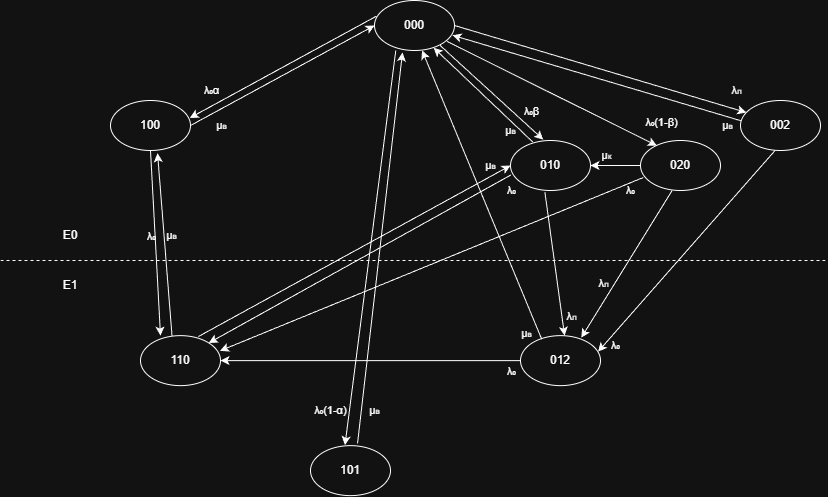

The diagram above was exported from draw.io. Its source (the exported page's mxGraphModel, read from the mxfile embedded in the PNG):
<mxGraphModel dx="1426" dy="795" grid="1" gridSize="10" guides="1" tooltips="1" connect="1" arrows="1" fold="1" page="1" pageScale="1" pageWidth="827" pageHeight="1169" math="0" shadow="0">
  <root>
    <mxCell id="0" />
    <mxCell id="1" parent="0" />
    <mxCell id="cdxS-M1NbGxaLQ-tKY9K-13" parent="1" style="ellipse;whiteSpace=wrap;html=1;" value="000" vertex="1">
      <mxGeometry height="50" width="80" x="374" y="20" as="geometry" />
    </mxCell>
    <mxCell id="cdxS-M1NbGxaLQ-tKY9K-15" parent="1" style="ellipse;whiteSpace=wrap;html=1;" value="100" vertex="1">
      <mxGeometry height="50" width="80" x="110" y="120" as="geometry" />
    </mxCell>
    <mxCell id="cdxS-M1NbGxaLQ-tKY9K-16" parent="1" style="ellipse;whiteSpace=wrap;html=1;" value="01&lt;span style=&quot;background-color: transparent; color: light-dark(rgb(0, 0, 0), rgb(255, 255, 255));&quot;&gt;0&lt;/span&gt;" vertex="1">
      <mxGeometry height="50" width="80" x="510" y="160" as="geometry" />
    </mxCell>
    <mxCell id="cdxS-M1NbGxaLQ-tKY9K-17" parent="1" style="ellipse;whiteSpace=wrap;html=1;" value="101" vertex="1">
      <mxGeometry height="50" width="80" x="310" y="465.13" as="geometry" />
    </mxCell>
    <mxCell id="cdxS-M1NbGxaLQ-tKY9K-18" parent="1" style="ellipse;whiteSpace=wrap;html=1;" value="020" vertex="1">
      <mxGeometry height="50" width="80" x="640" y="160" as="geometry" />
    </mxCell>
    <mxCell id="cdxS-M1NbGxaLQ-tKY9K-20" parent="1" style="ellipse;whiteSpace=wrap;html=1;" value="002" vertex="1">
      <mxGeometry height="50" width="80" x="740" y="120" as="geometry" />
    </mxCell>
    <mxCell id="cdxS-M1NbGxaLQ-tKY9K-21" parent="1" style="ellipse;whiteSpace=wrap;html=1;" value="012" vertex="1">
      <mxGeometry height="50" width="80" x="520" y="355.13" as="geometry" />
    </mxCell>
    <mxCell id="srJffqGDGw885YCpQ9y4-1" parent="1" style="ellipse;whiteSpace=wrap;html=1;" value="110" vertex="1">
      <mxGeometry height="50" width="80" x="140" y="355.13" as="geometry" />
    </mxCell>
    <mxCell id="srJffqGDGw885YCpQ9y4-2" parent="1" style="text;html=1;whiteSpace=wrap;strokeColor=none;fillColor=none;align=center;verticalAlign=middle;rounded=0;" value="Е0" vertex="1">
      <mxGeometry height="30" width="60" x="40" y="240" as="geometry" />
    </mxCell>
    <mxCell id="srJffqGDGw885YCpQ9y4-3" parent="1" style="text;html=1;whiteSpace=wrap;strokeColor=none;fillColor=none;align=center;verticalAlign=middle;rounded=0;" value="Е1" vertex="1">
      <mxGeometry height="30" width="60" x="40" y="290" as="geometry" />
    </mxCell>
    <mxCell id="srJffqGDGw885YCpQ9y4-4" edge="1" parent="1" style="endArrow=none;dashed=1;html=1;rounded=0;" value="">
      <mxGeometry height="50" relative="1" width="50" as="geometry">
        <mxPoint y="280" as="sourcePoint" />
        <mxPoint x="826" y="280" as="targetPoint" />
      </mxGeometry>
    </mxCell>
    <mxCell id="srJffqGDGw885YCpQ9y4-5" edge="1" parent="1" source="cdxS-M1NbGxaLQ-tKY9K-15" style="endArrow=classic;html=1;rounded=0;entryX=0;entryY=0.5;entryDx=0;entryDy=0;exitX=1;exitY=0.5;exitDx=0;exitDy=0;" target="cdxS-M1NbGxaLQ-tKY9K-13" value="">
      <mxGeometry relative="1" as="geometry">
        <mxPoint x="280" y="109.43" as="sourcePoint" />
        <mxPoint x="380" y="109.43" as="targetPoint" />
      </mxGeometry>
    </mxCell>
    <mxCell id="srJffqGDGw885YCpQ9y4-6" connectable="0" parent="srJffqGDGw885YCpQ9y4-5" style="edgeLabel;resizable=0;html=1;;align=center;verticalAlign=middle;labelBackgroundColor=none;" value="µ&lt;font style=&quot;font-size: 8px;&quot;&gt;в&lt;/font&gt;" vertex="1">
      <mxGeometry relative="1" as="geometry">
        <mxPoint x="-62" y="50" as="offset" />
      </mxGeometry>
    </mxCell>
    <mxCell id="srJffqGDGw885YCpQ9y4-8" edge="1" parent="1" source="cdxS-M1NbGxaLQ-tKY9K-13" style="endArrow=classic;html=1;rounded=0;exitX=0.023;exitY=0.314;exitDx=0;exitDy=0;exitPerimeter=0;entryX=0.991;entryY=0.349;entryDx=0;entryDy=0;entryPerimeter=0;" target="cdxS-M1NbGxaLQ-tKY9K-15" value="">
      <mxGeometry relative="1" as="geometry">
        <mxPoint x="292" y="110" as="sourcePoint" />
        <mxPoint x="278" y="30" as="targetPoint" />
      </mxGeometry>
    </mxCell>
    <mxCell id="srJffqGDGw885YCpQ9y4-9" connectable="0" parent="srJffqGDGw885YCpQ9y4-8" style="edgeLabel;resizable=0;html=1;;align=center;verticalAlign=middle;labelBackgroundColor=none;" value="λ&lt;font&gt;₀&lt;/font&gt;α" vertex="1">
      <mxGeometry relative="1" as="geometry">
        <mxPoint x="-72" y="23" as="offset" />
      </mxGeometry>
    </mxCell>
    <mxCell id="srJffqGDGw885YCpQ9y4-22" edge="1" parent="1" source="cdxS-M1NbGxaLQ-tKY9K-13" style="endArrow=classic;html=1;rounded=0;exitX=0.819;exitY=0.898;exitDx=0;exitDy=0;entryX=0.409;entryY=-0.018;entryDx=0;entryDy=0;entryPerimeter=0;exitPerimeter=0;" target="cdxS-M1NbGxaLQ-tKY9K-16" value="">
      <mxGeometry relative="1" as="geometry">
        <mxPoint x="458" y="53" as="sourcePoint" />
        <mxPoint x="374" y="110" as="targetPoint" />
      </mxGeometry>
    </mxCell>
    <mxCell id="srJffqGDGw885YCpQ9y4-23" connectable="0" parent="srJffqGDGw885YCpQ9y4-22" style="edgeLabel;resizable=0;html=1;;align=center;verticalAlign=middle;labelBackgroundColor=none;" value="λ₀β" vertex="1">
      <mxGeometry relative="1" as="geometry">
        <mxPoint x="39" y="18" as="offset" />
      </mxGeometry>
    </mxCell>
    <mxCell id="srJffqGDGw885YCpQ9y4-24" edge="1" parent="1" source="cdxS-M1NbGxaLQ-tKY9K-16" style="endArrow=classic;html=1;rounded=0;exitX=0.43;exitY=1.034;exitDx=0;exitDy=0;entryX=0.551;entryY=0;entryDx=0;entryDy=0;entryPerimeter=0;exitPerimeter=0;" target="cdxS-M1NbGxaLQ-tKY9K-21" value="">
      <mxGeometry relative="1" as="geometry">
        <mxPoint x="480" y="190" as="sourcePoint" />
        <mxPoint x="440" y="230" as="targetPoint" />
      </mxGeometry>
    </mxCell>
    <mxCell id="srJffqGDGw885YCpQ9y4-25" connectable="0" parent="srJffqGDGw885YCpQ9y4-24" style="edgeLabel;resizable=0;html=1;;align=center;verticalAlign=middle;labelBackgroundColor=none;" value="λ&lt;font style=&quot;font-size: 8px;&quot;&gt;л&lt;/font&gt;" vertex="1">
      <mxGeometry relative="1" as="geometry">
        <mxPoint x="16" y="52" as="offset" />
      </mxGeometry>
    </mxCell>
    <mxCell id="srJffqGDGw885YCpQ9y4-26" edge="1" parent="1" source="cdxS-M1NbGxaLQ-tKY9K-16" style="endArrow=classic;html=1;rounded=0;exitX=0.278;exitY=0.03;exitDx=0;exitDy=0;entryX=0.74;entryY=0.946;entryDx=0;entryDy=0;entryPerimeter=0;exitPerimeter=0;" target="cdxS-M1NbGxaLQ-tKY9K-13" value="">
      <mxGeometry relative="1" as="geometry">
        <mxPoint x="322" y="124" as="sourcePoint" />
        <mxPoint x="400" y="70" as="targetPoint" />
      </mxGeometry>
    </mxCell>
    <mxCell id="srJffqGDGw885YCpQ9y4-27" connectable="0" parent="srJffqGDGw885YCpQ9y4-26" style="edgeLabel;resizable=0;html=1;;align=center;verticalAlign=middle;labelBackgroundColor=none;" value="µ&lt;font style=&quot;font-size: 8px;&quot;&gt;в&lt;/font&gt;" vertex="1">
      <mxGeometry relative="1" as="geometry">
        <mxPoint x="27" y="35" as="offset" />
      </mxGeometry>
    </mxCell>
    <mxCell id="srJffqGDGw885YCpQ9y4-28" edge="1" parent="1" source="cdxS-M1NbGxaLQ-tKY9K-13" style="endArrow=classic;html=1;rounded=0;exitX=0.906;exitY=0.819;exitDx=0;exitDy=0;entryX=0.204;entryY=0.102;entryDx=0;entryDy=0;entryPerimeter=0;exitPerimeter=0;" target="cdxS-M1NbGxaLQ-tKY9K-18" value="">
      <mxGeometry relative="1" as="geometry">
        <mxPoint x="439.9958004376732" y="65.3899792237936" as="sourcePoint" />
        <mxPoint x="649.4780292105451" y="170.00360433757965" as="targetPoint" />
      </mxGeometry>
    </mxCell>
    <mxCell id="srJffqGDGw885YCpQ9y4-29" connectable="0" parent="srJffqGDGw885YCpQ9y4-28" style="edgeLabel;resizable=0;html=1;;align=center;verticalAlign=middle;labelBackgroundColor=none;" value="λ₀(1-β)" vertex="1">
      <mxGeometry relative="1" as="geometry">
        <mxPoint x="109" y="29" as="offset" />
      </mxGeometry>
    </mxCell>
    <mxCell id="srJffqGDGw885YCpQ9y4-30" edge="1" parent="1" source="cdxS-M1NbGxaLQ-tKY9K-18" style="endArrow=classic;html=1;rounded=0;exitX=0;exitY=0.5;exitDx=0;exitDy=0;entryX=1;entryY=0.5;entryDx=0;entryDy=0;" target="cdxS-M1NbGxaLQ-tKY9K-16" value="">
      <mxGeometry relative="1" as="geometry">
        <mxPoint x="440" y="179" as="sourcePoint" />
        <mxPoint x="481" y="140" as="targetPoint" />
      </mxGeometry>
    </mxCell>
    <mxCell id="srJffqGDGw885YCpQ9y4-31" connectable="0" parent="srJffqGDGw885YCpQ9y4-30" style="edgeLabel;resizable=0;html=1;;align=center;verticalAlign=middle;labelBackgroundColor=none;" value="µ&lt;font style=&quot;font-size: 8px;&quot;&gt;к&lt;/font&gt;" vertex="1">
      <mxGeometry relative="1" as="geometry">
        <mxPoint x="-10" y="-11" as="offset" />
      </mxGeometry>
    </mxCell>
    <mxCell id="srJffqGDGw885YCpQ9y4-32" edge="1" parent="1" source="cdxS-M1NbGxaLQ-tKY9K-13" style="endArrow=classic;html=1;rounded=0;exitX=1;exitY=0.5;exitDx=0;exitDy=0;entryX=0.073;entryY=0.24;entryDx=0;entryDy=0;entryPerimeter=0;" target="cdxS-M1NbGxaLQ-tKY9K-20" value="">
      <mxGeometry relative="1" as="geometry">
        <mxPoint x="510" y="60" as="sourcePoint" />
        <mxPoint x="538" y="107" as="targetPoint" />
      </mxGeometry>
    </mxCell>
    <mxCell id="srJffqGDGw885YCpQ9y4-33" connectable="0" parent="srJffqGDGw885YCpQ9y4-32" style="edgeLabel;resizable=0;html=1;;align=center;verticalAlign=middle;labelBackgroundColor=none;" value="λ&lt;font style=&quot;font-size: 8px;&quot;&gt;л&lt;/font&gt;" vertex="1">
      <mxGeometry relative="1" as="geometry">
        <mxPoint x="136" y="21" as="offset" />
      </mxGeometry>
    </mxCell>
    <mxCell id="srJffqGDGw885YCpQ9y4-36" edge="1" parent="1" source="cdxS-M1NbGxaLQ-tKY9K-20" style="endArrow=classic;html=1;rounded=0;exitX=0.01;exitY=0.407;exitDx=0;exitDy=0;entryX=0.975;entryY=0.696;entryDx=0;entryDy=0;entryPerimeter=0;exitPerimeter=0;" target="cdxS-M1NbGxaLQ-tKY9K-13" value="">
      <mxGeometry relative="1" as="geometry">
        <mxPoint x="530" y="149" as="sourcePoint" />
        <mxPoint x="571" y="110" as="targetPoint" />
      </mxGeometry>
    </mxCell>
    <mxCell id="srJffqGDGw885YCpQ9y4-37" connectable="0" parent="srJffqGDGw885YCpQ9y4-36" style="edgeLabel;resizable=0;html=1;;align=center;verticalAlign=middle;labelBackgroundColor=none;" value="µ&lt;font style=&quot;font-size: 8px;&quot;&gt;в&lt;/font&gt;" vertex="1">
      <mxGeometry relative="1" as="geometry">
        <mxPoint x="130" y="47" as="offset" />
      </mxGeometry>
    </mxCell>
    <mxCell id="srJffqGDGw885YCpQ9y4-40" edge="1" parent="1" source="srJffqGDGw885YCpQ9y4-1" style="endArrow=classic;html=1;rounded=0;entryX=0.588;entryY=1.054;entryDx=0;entryDy=0;entryPerimeter=0;exitX=0.394;exitY=0.006;exitDx=0;exitDy=0;exitPerimeter=0;" target="cdxS-M1NbGxaLQ-tKY9K-15" value="">
      <mxGeometry relative="1" as="geometry">
        <mxPoint x="230" y="210" as="sourcePoint" />
        <mxPoint x="338" y="223" as="targetPoint" />
      </mxGeometry>
    </mxCell>
    <mxCell id="srJffqGDGw885YCpQ9y4-41" connectable="0" parent="srJffqGDGw885YCpQ9y4-40" style="edgeLabel;resizable=0;html=1;;align=center;verticalAlign=middle;labelBackgroundColor=none;" value="µ&lt;font style=&quot;font-size: 8px;&quot;&gt;в&lt;/font&gt;" vertex="1">
      <mxGeometry relative="1" as="geometry">
        <mxPoint x="6" y="-9" as="offset" />
      </mxGeometry>
    </mxCell>
    <mxCell id="srJffqGDGw885YCpQ9y4-42" edge="1" parent="1" source="cdxS-M1NbGxaLQ-tKY9K-21" style="endArrow=classic;html=1;rounded=0;exitX=0.265;exitY=0.071;exitDx=0;exitDy=0;entryX=0.595;entryY=1;entryDx=0;entryDy=0;exitPerimeter=0;entryPerimeter=0;" target="cdxS-M1NbGxaLQ-tKY9K-13" value="">
      <mxGeometry relative="1" as="geometry">
        <mxPoint x="415" y="229" as="sourcePoint" />
        <mxPoint x="350" y="180" as="targetPoint" />
      </mxGeometry>
    </mxCell>
    <mxCell id="srJffqGDGw885YCpQ9y4-43" connectable="0" parent="srJffqGDGw885YCpQ9y4-42" style="edgeLabel;resizable=0;html=1;;align=center;verticalAlign=middle;labelBackgroundColor=none;" value="µ&lt;font style=&quot;font-size: 8px;&quot;&gt;в&lt;/font&gt;" vertex="1">
      <mxGeometry relative="1" as="geometry">
        <mxPoint x="44" y="138" as="offset" />
      </mxGeometry>
    </mxCell>
    <mxCell id="srJffqGDGw885YCpQ9y4-50" edge="1" parent="1" source="cdxS-M1NbGxaLQ-tKY9K-13" style="endArrow=classic;html=1;rounded=0;exitX=0.266;exitY=1;exitDx=0;exitDy=0;exitPerimeter=0;entryX=0.431;entryY=-0.01;entryDx=0;entryDy=0;entryPerimeter=0;" target="cdxS-M1NbGxaLQ-tKY9K-17" value="">
      <mxGeometry relative="1" as="geometry">
        <mxPoint x="559" y="190" as="sourcePoint" />
        <mxPoint x="290" y="360" as="targetPoint" />
      </mxGeometry>
    </mxCell>
    <mxCell id="srJffqGDGw885YCpQ9y4-51" connectable="0" parent="srJffqGDGw885YCpQ9y4-50" style="edgeLabel;resizable=0;html=1;;align=center;verticalAlign=middle;labelBackgroundColor=none;" value="λ&lt;font&gt;₀(1-&lt;/font&gt;α)" vertex="1">
      <mxGeometry relative="1" as="geometry">
        <mxPoint x="-40" y="162" as="offset" />
      </mxGeometry>
    </mxCell>
    <mxCell id="srJffqGDGw885YCpQ9y4-52" edge="1" parent="1" source="cdxS-M1NbGxaLQ-tKY9K-17" style="endArrow=classic;html=1;rounded=0;exitX=0.588;exitY=-0.043;exitDx=0;exitDy=0;entryX=0.35;entryY=1.04;entryDx=0;entryDy=0;entryPerimeter=0;exitPerimeter=0;" target="cdxS-M1NbGxaLQ-tKY9K-13" value="">
      <mxGeometry relative="1" as="geometry">
        <mxPoint x="430" y="310" as="sourcePoint" />
        <mxPoint x="400" y="130" as="targetPoint" />
      </mxGeometry>
    </mxCell>
    <mxCell id="srJffqGDGw885YCpQ9y4-53" connectable="0" parent="srJffqGDGw885YCpQ9y4-52" style="edgeLabel;resizable=0;html=1;;align=center;verticalAlign=middle;labelBackgroundColor=none;" value="µ&lt;font style=&quot;font-size: 8px;&quot;&gt;в&lt;/font&gt;" vertex="1">
      <mxGeometry relative="1" as="geometry">
        <mxPoint x="-6" y="162" as="offset" />
      </mxGeometry>
    </mxCell>
    <mxCell id="srJffqGDGw885YCpQ9y4-56" edge="1" parent="1" source="cdxS-M1NbGxaLQ-tKY9K-15" style="endArrow=classic;html=1;rounded=0;exitX=0.5;exitY=1;exitDx=0;exitDy=0;entryX=0.25;entryY=0;entryDx=0;entryDy=0;entryPerimeter=0;" target="srJffqGDGw885YCpQ9y4-1" value="">
      <mxGeometry relative="1" as="geometry">
        <mxPoint x="277" y="119" as="sourcePoint" />
        <mxPoint x="180" y="120" as="targetPoint" />
      </mxGeometry>
    </mxCell>
    <mxCell id="srJffqGDGw885YCpQ9y4-57" connectable="0" parent="srJffqGDGw885YCpQ9y4-56" style="edgeLabel;resizable=0;html=1;;align=center;verticalAlign=middle;labelBackgroundColor=none;" value="λ&lt;font&gt;₀&lt;/font&gt;" vertex="1">
      <mxGeometry relative="1" as="geometry">
        <mxPoint x="-5" y="-7" as="offset" />
      </mxGeometry>
    </mxCell>
    <mxCell id="srJffqGDGw885YCpQ9y4-60" edge="1" parent="1" source="cdxS-M1NbGxaLQ-tKY9K-16" style="endArrow=classic;html=1;rounded=0;exitX=0.004;exitY=0.69;exitDx=0;exitDy=0;entryX=1;entryY=0;entryDx=0;entryDy=0;exitPerimeter=0;" target="srJffqGDGw885YCpQ9y4-1" value="">
      <mxGeometry relative="1" as="geometry">
        <mxPoint x="350" y="240" as="sourcePoint" />
        <mxPoint x="320" y="459" as="targetPoint" />
      </mxGeometry>
    </mxCell>
    <mxCell id="srJffqGDGw885YCpQ9y4-61" connectable="0" parent="srJffqGDGw885YCpQ9y4-60" style="edgeLabel;resizable=0;html=1;;align=center;verticalAlign=middle;labelBackgroundColor=none;" value="λ&lt;font&gt;₀&lt;/font&gt;" vertex="1">
      <mxGeometry relative="1" as="geometry">
        <mxPoint x="151" y="-69" as="offset" />
      </mxGeometry>
    </mxCell>
    <mxCell id="srJffqGDGw885YCpQ9y4-62" edge="1" parent="1" source="cdxS-M1NbGxaLQ-tKY9K-21" style="endArrow=classic;html=1;rounded=0;exitX=0;exitY=0.5;exitDx=0;exitDy=0;entryX=1;entryY=0.5;entryDx=0;entryDy=0;" target="srJffqGDGw885YCpQ9y4-1" value="">
      <mxGeometry relative="1" as="geometry">
        <mxPoint x="620" y="385.13" as="sourcePoint" />
        <mxPoint x="360" y="475.13" as="targetPoint" />
      </mxGeometry>
    </mxCell>
    <mxCell id="srJffqGDGw885YCpQ9y4-63" connectable="0" parent="srJffqGDGw885YCpQ9y4-62" style="edgeLabel;resizable=0;html=1;;align=center;verticalAlign=middle;labelBackgroundColor=none;" value="λ&lt;font&gt;₀&lt;/font&gt;" vertex="1">
      <mxGeometry relative="1" as="geometry">
        <mxPoint x="140" y="10" as="offset" />
      </mxGeometry>
    </mxCell>
    <mxCell id="srJffqGDGw885YCpQ9y4-64" edge="1" parent="1" source="cdxS-M1NbGxaLQ-tKY9K-18" style="endArrow=classic;html=1;rounded=0;exitX=0.035;exitY=0.74;exitDx=0;exitDy=0;entryX=0.994;entryY=0.304;entryDx=0;entryDy=0;entryPerimeter=0;exitPerimeter=0;" target="srJffqGDGw885YCpQ9y4-1" value="">
      <mxGeometry relative="1" as="geometry">
        <mxPoint x="671" y="420" as="sourcePoint" />
        <mxPoint x="360" y="604" as="targetPoint" />
      </mxGeometry>
    </mxCell>
    <mxCell id="srJffqGDGw885YCpQ9y4-65" connectable="0" parent="srJffqGDGw885YCpQ9y4-64" style="edgeLabel;resizable=0;html=1;;align=center;verticalAlign=middle;labelBackgroundColor=none;" value="λ&lt;font&gt;₀&lt;/font&gt;" vertex="1">
      <mxGeometry relative="1" as="geometry">
        <mxPoint x="199" y="-74" as="offset" />
      </mxGeometry>
    </mxCell>
    <mxCell id="srJffqGDGw885YCpQ9y4-68" edge="1" parent="1" style="endArrow=classic;html=1;rounded=0;exitX=0.5;exitY=1;exitDx=0;exitDy=0;entryX=0.76;entryY=0.041;entryDx=0;entryDy=0;entryPerimeter=0;" target="cdxS-M1NbGxaLQ-tKY9K-21" value="">
      <mxGeometry relative="1" as="geometry">
        <mxPoint x="671.62" y="210" as="sourcePoint" />
        <mxPoint x="580" y="360" as="targetPoint" />
      </mxGeometry>
    </mxCell>
    <mxCell id="srJffqGDGw885YCpQ9y4-69" connectable="0" parent="srJffqGDGw885YCpQ9y4-68" style="edgeLabel;resizable=0;html=1;;align=center;verticalAlign=middle;labelBackgroundColor=none;" value="λ&lt;font style=&quot;font-size: 8px;&quot;&gt;л&lt;/font&gt;" vertex="1">
      <mxGeometry relative="1" as="geometry">
        <mxPoint x="-24" y="19" as="offset" />
      </mxGeometry>
    </mxCell>
    <mxCell id="srJffqGDGw885YCpQ9y4-70" edge="1" parent="1" source="cdxS-M1NbGxaLQ-tKY9K-20" style="endArrow=classic;html=1;rounded=0;exitX=0.432;exitY=1;exitDx=0;exitDy=0;entryX=0.97;entryY=0.32;entryDx=0;entryDy=0;exitPerimeter=0;entryPerimeter=0;" target="cdxS-M1NbGxaLQ-tKY9K-21" value="">
      <mxGeometry relative="1" as="geometry">
        <mxPoint x="740" y="450" as="sourcePoint" />
        <mxPoint x="440" y="450" as="targetPoint" />
      </mxGeometry>
    </mxCell>
    <mxCell id="srJffqGDGw885YCpQ9y4-71" connectable="0" parent="srJffqGDGw885YCpQ9y4-70" style="edgeLabel;resizable=0;html=1;;align=center;verticalAlign=middle;labelBackgroundColor=none;" value="λ&lt;font&gt;₀&lt;/font&gt;" vertex="1">
      <mxGeometry relative="1" as="geometry">
        <mxPoint x="-72" y="94" as="offset" />
      </mxGeometry>
    </mxCell>
    <mxCell id="srJffqGDGw885YCpQ9y4-72" edge="1" parent="1" source="srJffqGDGw885YCpQ9y4-1" style="endArrow=classic;html=1;rounded=0;entryX=0;entryY=0.5;entryDx=0;entryDy=0;exitX=0.721;exitY=0.02;exitDx=0;exitDy=0;exitPerimeter=0;" target="cdxS-M1NbGxaLQ-tKY9K-16" value="">
      <mxGeometry relative="1" as="geometry">
        <mxPoint x="210" y="350" as="sourcePoint" />
        <mxPoint x="240" y="240" as="targetPoint" />
      </mxGeometry>
    </mxCell>
    <mxCell id="srJffqGDGw885YCpQ9y4-73" connectable="0" parent="srJffqGDGw885YCpQ9y4-72" style="edgeLabel;resizable=0;html=1;;align=center;verticalAlign=middle;labelBackgroundColor=none;" value="µ&lt;font style=&quot;font-size: 8px;&quot;&gt;в&lt;/font&gt;" vertex="1">
      <mxGeometry relative="1" as="geometry">
        <mxPoint x="136" y="-86" as="offset" />
      </mxGeometry>
    </mxCell>
  </root>
</mxGraphModel>